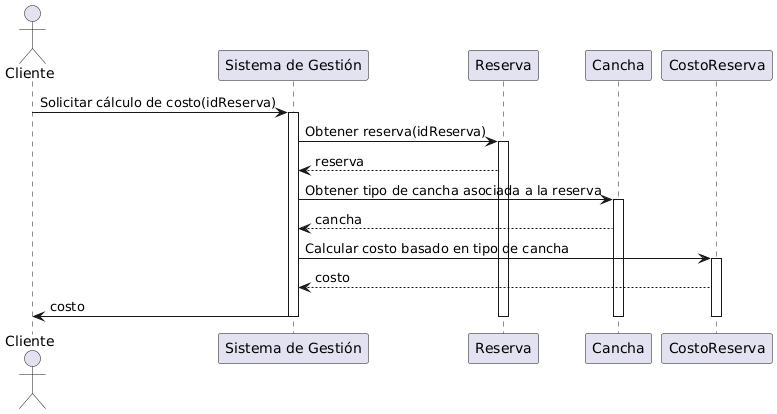

The diagram above was rendered by PlantUML. Its source (embedded in the PNG):
@startuml
actor Cliente
participant "Sistema de Gestión" as Sistema
participant "Reserva" as Reserva
participant "Cancha" as Cancha
participant "CostoReserva" as CostoReserva
Cliente -> Sistema: Solicitar cálculo de costo(idReserva)
activate Sistema
Sistema -> Reserva: Obtener reserva(idReserva)
activate Reserva
Reserva --> Sistema: reserva

Sistema -> Cancha: Obtener tipo de cancha asociada a la reserva
activate Cancha
Cancha --> Sistema: cancha

Sistema -> CostoReserva: Calcular costo basado en tipo de cancha
activate CostoReserva
CostoReserva --> Sistema: costo

Sistema -> Cliente: costo
deactivate Reserva
deactivate Cancha
deactivate CostoReserva
deactivate Sistema
@enduml